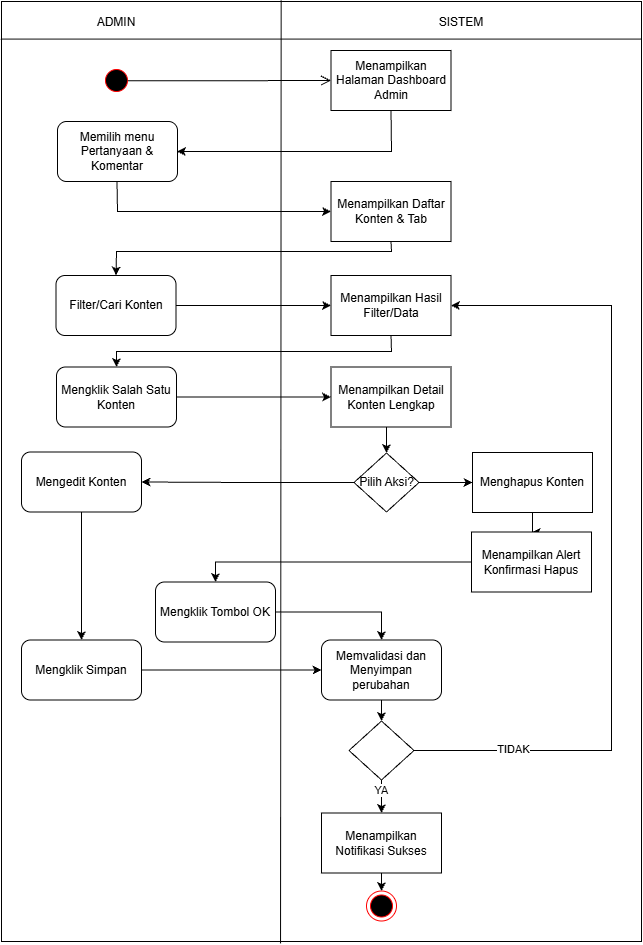

The diagram above was exported from draw.io. Its source (the exported page's mxGraphModel, read from the mxfile embedded in the PNG):
<mxGraphModel dx="1025" dy="497" grid="1" gridSize="10" guides="1" tooltips="1" connect="1" arrows="1" fold="1" page="1" pageScale="1" pageWidth="850" pageHeight="1100" math="0" shadow="0">
  <root>
    <mxCell id="RlaFbHRphC4XIR-16n3E-0" />
    <mxCell id="RlaFbHRphC4XIR-16n3E-1" parent="RlaFbHRphC4XIR-16n3E-0" />
    <mxCell id="RlaFbHRphC4XIR-16n3E-2" edge="1" parent="RlaFbHRphC4XIR-16n3E-1" source="RlaFbHRphC4XIR-16n3E-3" style="endArrow=none;html=1;rounded=0;entryX=0.25;entryY=0;entryDx=0;entryDy=0;exitX=0.25;exitY=1;exitDx=0;exitDy=0;" target="RlaFbHRphC4XIR-16n3E-3" value="">
      <mxGeometry height="50" relative="1" width="50" as="geometry">
        <mxPoint x="268" y="863.0000000000002" as="sourcePoint" />
        <mxPoint x="268" y="60.00000000000023" as="targetPoint" />
      </mxGeometry>
    </mxCell>
    <mxCell id="RlaFbHRphC4XIR-16n3E-3" parent="RlaFbHRphC4XIR-16n3E-1" style="rounded=0;whiteSpace=wrap;html=1;" value="" vertex="1">
      <mxGeometry height="940" width="640" x="120" y="60" as="geometry" />
    </mxCell>
    <mxCell id="RlaFbHRphC4XIR-16n3E-4" edge="1" parent="RlaFbHRphC4XIR-16n3E-1" source="RlaFbHRphC4XIR-16n3E-3" style="endArrow=none;html=1;rounded=0;entryX=0.437;entryY=-0.001;entryDx=0;entryDy=0;entryPerimeter=0;exitX=0.436;exitY=1.002;exitDx=0;exitDy=0;exitPerimeter=0;" target="RlaFbHRphC4XIR-16n3E-3" value="">
      <mxGeometry height="50" relative="1" width="50" as="geometry">
        <mxPoint x="399" y="1002" as="sourcePoint" />
        <mxPoint x="314.4960000000001" y="60.523000000000025" as="targetPoint" />
      </mxGeometry>
    </mxCell>
    <mxCell id="RlaFbHRphC4XIR-16n3E-5" edge="1" parent="RlaFbHRphC4XIR-16n3E-1" source="RlaFbHRphC4XIR-16n3E-3" style="endArrow=none;html=1;rounded=0;entryX=-0.001;entryY=0.04;entryDx=0;entryDy=0;exitX=0.999;exitY=0.04;exitDx=0;exitDy=0;exitPerimeter=0;entryPerimeter=0;" target="RlaFbHRphC4XIR-16n3E-3" value="">
      <mxGeometry height="50" relative="1" width="50" as="geometry">
        <mxPoint x="716" y="103" as="sourcePoint" />
        <mxPoint x="156" y="101.74999999999977" as="targetPoint" />
      </mxGeometry>
    </mxCell>
    <mxCell id="RlaFbHRphC4XIR-16n3E-6" parent="RlaFbHRphC4XIR-16n3E-1" style="text;html=1;whiteSpace=wrap;strokeColor=none;fillColor=none;align=center;verticalAlign=middle;rounded=0;" value="ADMIN" vertex="1">
      <mxGeometry height="30" width="170" x="150" y="66" as="geometry" />
    </mxCell>
    <mxCell id="RlaFbHRphC4XIR-16n3E-7" parent="RlaFbHRphC4XIR-16n3E-1" style="text;html=1;whiteSpace=wrap;strokeColor=none;fillColor=none;align=center;verticalAlign=middle;rounded=0;" value="SISTEM" vertex="1">
      <mxGeometry height="30" width="60" x="550" y="66" as="geometry" />
    </mxCell>
    <mxCell id="RlaFbHRphC4XIR-16n3E-10" parent="RlaFbHRphC4XIR-16n3E-1" style="rounded=0;whiteSpace=wrap;html=1;" value="Menampilkan Daftar Konten &amp;amp; Tab" vertex="1">
      <mxGeometry height="60" width="120" x="449.5" y="240" as="geometry" />
    </mxCell>
    <mxCell id="RlaFbHRphC4XIR-16n3E-11" edge="1" parent="RlaFbHRphC4XIR-16n3E-1" source="RlaFbHRphC4XIR-16n3E-12" style="edgeStyle=orthogonalEdgeStyle;rounded=0;orthogonalLoop=1;jettySize=auto;html=1;" target="RlaFbHRphC4XIR-16n3E-24" value="">
      <mxGeometry relative="1" as="geometry" />
    </mxCell>
    <mxCell id="RlaFbHRphC4XIR-16n3E-12" parent="RlaFbHRphC4XIR-16n3E-1" style="rounded=1;whiteSpace=wrap;html=1;" value="Mengklik Salah Satu Konten" vertex="1">
      <mxGeometry height="60" width="120" x="175" y="425.5" as="geometry" />
    </mxCell>
    <mxCell id="RlaFbHRphC4XIR-16n3E-21" edge="1" parent="RlaFbHRphC4XIR-16n3E-1" source="RlaFbHRphC4XIR-16n3E-22" style="edgeStyle=orthogonalEdgeStyle;rounded=0;orthogonalLoop=1;jettySize=auto;html=1;" target="RlaFbHRphC4XIR-16n3E-23" value="">
      <mxGeometry relative="1" as="geometry" />
    </mxCell>
    <mxCell id="RlaFbHRphC4XIR-16n3E-22" parent="RlaFbHRphC4XIR-16n3E-1" style="rounded=1;whiteSpace=wrap;html=1;" value="Filter/Cari Konten" vertex="1">
      <mxGeometry height="60" width="120" x="174.5" y="334" as="geometry" />
    </mxCell>
    <mxCell id="RlaFbHRphC4XIR-16n3E-23" parent="RlaFbHRphC4XIR-16n3E-1" style="rounded=0;whiteSpace=wrap;html=1;" value="Menampilkan Hasil Filter/Data" vertex="1">
      <mxGeometry height="60" width="120" x="449.5" y="334" as="geometry" />
    </mxCell>
    <mxCell id="RlaFbHRphC4XIR-16n3E-24" parent="RlaFbHRphC4XIR-16n3E-1" style="rounded=0;whiteSpace=wrap;html=1;" value="Menampilkan Detail Konten Lengkap" vertex="1">
      <mxGeometry height="60" width="120" x="449.5" y="425.5" as="geometry" />
    </mxCell>
    <mxCell id="RlaFbHRphC4XIR-16n3E-29" parent="RlaFbHRphC4XIR-16n3E-1" style="rounded=0;whiteSpace=wrap;html=1;" value="Menampilkan Halaman Dashboard Admin" vertex="1">
      <mxGeometry height="60" width="120" x="449.5" y="109" as="geometry" />
    </mxCell>
    <mxCell id="RlaFbHRphC4XIR-16n3E-30" edge="1" parent="RlaFbHRphC4XIR-16n3E-1" source="RlaFbHRphC4XIR-16n3E-29" style="endArrow=classic;html=1;rounded=0;exitX=0.5;exitY=1;exitDx=0;exitDy=0;entryX=1;entryY=0.5;entryDx=0;entryDy=0;" value="">
      <mxGeometry height="50" relative="1" width="50" as="geometry">
        <Array as="points">
          <mxPoint x="510" y="210" />
        </Array>
        <mxPoint x="420" y="150" as="sourcePoint" />
        <mxPoint x="295.5" y="210" as="targetPoint" />
      </mxGeometry>
    </mxCell>
    <mxCell id="RlaFbHRphC4XIR-16n3E-31" edge="1" parent="RlaFbHRphC4XIR-16n3E-1" style="endArrow=classic;html=1;rounded=0;exitX=0.5;exitY=1;exitDx=0;exitDy=0;entryX=0;entryY=0.5;entryDx=0;entryDy=0;" target="RlaFbHRphC4XIR-16n3E-10" value="">
      <mxGeometry height="50" relative="1" width="50" as="geometry">
        <Array as="points">
          <mxPoint x="236" y="270" />
        </Array>
        <mxPoint x="235.5" y="240" as="sourcePoint" />
        <mxPoint x="280" y="240" as="targetPoint" />
      </mxGeometry>
    </mxCell>
    <mxCell id="RlaFbHRphC4XIR-16n3E-32" edge="1" parent="RlaFbHRphC4XIR-16n3E-1" source="RlaFbHRphC4XIR-16n3E-10" style="endArrow=classic;html=1;rounded=0;exitX=0.5;exitY=1;exitDx=0;exitDy=0;entryX=0.5;entryY=0;entryDx=0;entryDy=0;" target="RlaFbHRphC4XIR-16n3E-22" value="">
      <mxGeometry height="50" relative="1" width="50" as="geometry">
        <Array as="points">
          <mxPoint x="510" y="310" />
          <mxPoint x="235" y="310" />
        </Array>
        <mxPoint x="280" y="440" as="sourcePoint" />
        <mxPoint x="330" y="390" as="targetPoint" />
      </mxGeometry>
    </mxCell>
    <mxCell id="RlaFbHRphC4XIR-16n3E-33" edge="1" parent="RlaFbHRphC4XIR-16n3E-1" source="RlaFbHRphC4XIR-16n3E-23" style="endArrow=classic;html=1;rounded=0;exitX=0.5;exitY=1;exitDx=0;exitDy=0;entryX=0.5;entryY=0;entryDx=0;entryDy=0;" target="RlaFbHRphC4XIR-16n3E-12" value="">
      <mxGeometry height="50" relative="1" width="50" as="geometry">
        <Array as="points">
          <mxPoint x="510" y="410" />
          <mxPoint x="235" y="410" />
        </Array>
        <mxPoint x="250" y="440" as="sourcePoint" />
        <mxPoint x="300" y="390" as="targetPoint" />
      </mxGeometry>
    </mxCell>
    <mxCell id="G3EsGJxmphvCXRuDIowv-0" parent="RlaFbHRphC4XIR-16n3E-1" style="rounded=1;whiteSpace=wrap;html=1;" value="Memilih menu Pertanyaan &amp;amp; Komentar" vertex="1">
      <mxGeometry height="60" width="120" x="176" y="180" as="geometry" />
    </mxCell>
    <mxCell id="-E2YWja5QNgW19JAhJoD-0" parent="RlaFbHRphC4XIR-16n3E-1" style="ellipse;html=1;shape=startState;fillColor=#000000;strokeColor=#ff0000;" value="" vertex="1">
      <mxGeometry height="30" width="30" x="220" y="124" as="geometry" />
    </mxCell>
    <mxCell id="-E2YWja5QNgW19JAhJoD-1" edge="1" parent="RlaFbHRphC4XIR-16n3E-1" source="-E2YWja5QNgW19JAhJoD-0" style="edgeStyle=orthogonalEdgeStyle;html=1;verticalAlign=bottom;endArrow=open;endSize=8;strokeColor=#000000;rounded=0;entryX=0;entryY=0.5;entryDx=0;entryDy=0;exitX=0.871;exitY=0.507;exitDx=0;exitDy=0;exitPerimeter=0;" target="RlaFbHRphC4XIR-16n3E-29" value="">
      <mxGeometry relative="1" as="geometry">
        <mxPoint x="235" y="210" as="targetPoint" />
      </mxGeometry>
    </mxCell>
    <mxCell id="BrEtMJNrFSketwKGPfRb-24" parent="RlaFbHRphC4XIR-16n3E-1" style="ellipse;html=1;shape=endState;fillColor=#000000;strokeColor=#ff0000;" value="" vertex="1">
      <mxGeometry height="30" width="30" x="485" y="949.5" as="geometry" />
    </mxCell>
    <mxCell id="BrEtMJNrFSketwKGPfRb-25" edge="1" parent="RlaFbHRphC4XIR-16n3E-1" source="BrEtMJNrFSketwKGPfRb-26" style="edgeStyle=orthogonalEdgeStyle;rounded=0;orthogonalLoop=1;jettySize=auto;html=1;" target="BrEtMJNrFSketwKGPfRb-28" value="">
      <mxGeometry relative="1" as="geometry" />
    </mxCell>
    <mxCell id="BrEtMJNrFSketwKGPfRb-26" parent="RlaFbHRphC4XIR-16n3E-1" style="rhombus;whiteSpace=wrap;html=1;" value="Pilih Aksi?" vertex="1">
      <mxGeometry height="59" width="65" x="472.5" y="511.5" as="geometry" />
    </mxCell>
    <mxCell id="BrEtMJNrFSketwKGPfRb-27" edge="1" parent="RlaFbHRphC4XIR-16n3E-1" style="endArrow=classic;html=1;rounded=0;entryX=0.5;entryY=0;entryDx=0;entryDy=0;exitX=0.5;exitY=1;exitDx=0;exitDy=0;" target="BrEtMJNrFSketwKGPfRb-26" value="">
      <mxGeometry height="50" relative="1" width="50" as="geometry">
        <mxPoint x="505" y="485.5" as="sourcePoint" />
        <mxPoint x="499" y="512.5" as="targetPoint" />
      </mxGeometry>
    </mxCell>
    <mxCell id="BrEtMJNrFSketwKGPfRb-28" parent="RlaFbHRphC4XIR-16n3E-1" style="rounded=1;whiteSpace=wrap;html=1;" value="Mengedit Konten" vertex="1">
      <mxGeometry height="60" width="120" x="140" y="510.5" as="geometry" />
    </mxCell>
    <mxCell id="BrEtMJNrFSketwKGPfRb-29" edge="1" parent="RlaFbHRphC4XIR-16n3E-1" source="BrEtMJNrFSketwKGPfRb-30" style="edgeStyle=orthogonalEdgeStyle;rounded=0;orthogonalLoop=1;jettySize=auto;html=1;" target="BrEtMJNrFSketwKGPfRb-35" value="">
      <mxGeometry relative="1" as="geometry" />
    </mxCell>
    <mxCell id="BrEtMJNrFSketwKGPfRb-30" parent="RlaFbHRphC4XIR-16n3E-1" style="rounded=1;whiteSpace=wrap;html=1;" value="Mengklik Simpan" vertex="1">
      <mxGeometry height="60" width="120" x="140" y="698.5" as="geometry" />
    </mxCell>
    <mxCell id="BrEtMJNrFSketwKGPfRb-31" edge="1" parent="RlaFbHRphC4XIR-16n3E-1" source="BrEtMJNrFSketwKGPfRb-28" style="endArrow=classic;html=1;rounded=0;exitX=0.5;exitY=1;exitDx=0;exitDy=0;entryX=0.5;entryY=0;entryDx=0;entryDy=0;" target="BrEtMJNrFSketwKGPfRb-30" value="">
      <mxGeometry height="50" relative="1" width="50" as="geometry">
        <mxPoint x="232" y="692.5" as="sourcePoint" />
        <mxPoint x="282" y="642.5" as="targetPoint" />
      </mxGeometry>
    </mxCell>
    <mxCell id="BrEtMJNrFSketwKGPfRb-32" edge="1" parent="RlaFbHRphC4XIR-16n3E-1" source="BrEtMJNrFSketwKGPfRb-33" style="edgeStyle=orthogonalEdgeStyle;rounded=0;orthogonalLoop=1;jettySize=auto;html=1;" target="BrEtMJNrFSketwKGPfRb-42" value="">
      <mxGeometry relative="1" as="geometry" />
    </mxCell>
    <mxCell id="BrEtMJNrFSketwKGPfRb-33" parent="RlaFbHRphC4XIR-16n3E-1" style="rounded=0;whiteSpace=wrap;html=1;" value="Menghapus Konten" vertex="1">
      <mxGeometry height="60" width="120" x="591" y="511" as="geometry" />
    </mxCell>
    <mxCell id="BrEtMJNrFSketwKGPfRb-34" edge="1" parent="RlaFbHRphC4XIR-16n3E-1" source="BrEtMJNrFSketwKGPfRb-26" style="endArrow=classic;html=1;rounded=0;exitX=1;exitY=0.5;exitDx=0;exitDy=0;entryX=0;entryY=0.5;entryDx=0;entryDy=0;" target="BrEtMJNrFSketwKGPfRb-33" value="">
      <mxGeometry height="50" relative="1" width="50" as="geometry">
        <mxPoint x="520" y="672.5" as="sourcePoint" />
        <mxPoint x="570" y="622.5" as="targetPoint" />
      </mxGeometry>
    </mxCell>
    <mxCell id="BrEtMJNrFSketwKGPfRb-35" parent="RlaFbHRphC4XIR-16n3E-1" style="rounded=1;whiteSpace=wrap;html=1;" value="Memvalidasi dan Menyimpan perubahan" vertex="1">
      <mxGeometry height="60" width="120" x="440" y="698.5" as="geometry" />
    </mxCell>
    <mxCell id="BrEtMJNrFSketwKGPfRb-36" parent="RlaFbHRphC4XIR-16n3E-1" style="rounded=0;whiteSpace=wrap;html=1;" value="Menampilkan Notifikasi Sukses" vertex="1">
      <mxGeometry height="60" width="120" x="440" y="871.5" as="geometry" />
    </mxCell>
    <mxCell id="BrEtMJNrFSketwKGPfRb-37" parent="RlaFbHRphC4XIR-16n3E-1" style="rhombus;whiteSpace=wrap;html=1;" value="" vertex="1">
      <mxGeometry height="59" width="65" x="467.5" y="779.5" as="geometry" />
    </mxCell>
    <mxCell id="BrEtMJNrFSketwKGPfRb-38" edge="1" parent="RlaFbHRphC4XIR-16n3E-1" source="BrEtMJNrFSketwKGPfRb-35" style="endArrow=classic;html=1;rounded=0;exitX=0.5;exitY=1;exitDx=0;exitDy=0;entryX=0.5;entryY=0;entryDx=0;entryDy=0;" target="BrEtMJNrFSketwKGPfRb-37" value="">
      <mxGeometry height="50" relative="1" width="50" as="geometry">
        <mxPoint x="550" y="813.5" as="sourcePoint" />
        <mxPoint x="600" y="763.5" as="targetPoint" />
      </mxGeometry>
    </mxCell>
    <mxCell id="BrEtMJNrFSketwKGPfRb-39" edge="1" parent="RlaFbHRphC4XIR-16n3E-1" source="BrEtMJNrFSketwKGPfRb-37" style="endArrow=classic;html=1;rounded=0;exitX=0.5;exitY=1;exitDx=0;exitDy=0;entryX=0.5;entryY=0;entryDx=0;entryDy=0;" target="BrEtMJNrFSketwKGPfRb-36" value="">
      <mxGeometry height="50" relative="1" width="50" as="geometry">
        <mxPoint x="600" y="913.5" as="sourcePoint" />
        <mxPoint x="650" y="863.5" as="targetPoint" />
      </mxGeometry>
    </mxCell>
    <mxCell id="BrEtMJNrFSketwKGPfRb-40" connectable="0" parent="BrEtMJNrFSketwKGPfRb-39" style="edgeLabel;html=1;align=center;verticalAlign=middle;resizable=0;points=[];" value="YA" vertex="1">
      <mxGeometry relative="1" x="-0.3879" y="-1" as="geometry">
        <mxPoint as="offset" />
      </mxGeometry>
    </mxCell>
    <mxCell id="BrEtMJNrFSketwKGPfRb-41" edge="1" parent="RlaFbHRphC4XIR-16n3E-1" source="BrEtMJNrFSketwKGPfRb-36" style="endArrow=classic;html=1;rounded=0;exitX=0.5;exitY=1;exitDx=0;exitDy=0;entryX=0.5;entryY=0;entryDx=0;entryDy=0;" target="BrEtMJNrFSketwKGPfRb-24" value="">
      <mxGeometry height="50" relative="1" width="50" as="geometry">
        <mxPoint x="570" y="963.5" as="sourcePoint" />
        <mxPoint x="620" y="913.5" as="targetPoint" />
      </mxGeometry>
    </mxCell>
    <mxCell id="BrEtMJNrFSketwKGPfRb-42" parent="RlaFbHRphC4XIR-16n3E-1" style="rounded=0;whiteSpace=wrap;html=1;" value="Menampilkan Alert Konfirmasi Hapus" vertex="1">
      <mxGeometry height="60" width="120" x="590" y="590.5" as="geometry" />
    </mxCell>
    <mxCell id="BrEtMJNrFSketwKGPfRb-43" parent="RlaFbHRphC4XIR-16n3E-1" style="rounded=1;whiteSpace=wrap;html=1;" value="Mengklik Tombol OK" vertex="1">
      <mxGeometry height="60" width="120" x="274" y="640.5" as="geometry" />
    </mxCell>
    <mxCell id="BrEtMJNrFSketwKGPfRb-44" edge="1" parent="RlaFbHRphC4XIR-16n3E-1" source="BrEtMJNrFSketwKGPfRb-42" style="edgeStyle=orthogonalEdgeStyle;rounded=0;orthogonalLoop=1;jettySize=auto;html=1;exitX=0;exitY=0.5;exitDx=0;exitDy=0;entryX=0.5;entryY=0;entryDx=0;entryDy=0;" target="BrEtMJNrFSketwKGPfRb-43" value="">
      <mxGeometry relative="1" as="geometry">
        <mxPoint x="606" y="571.5" as="sourcePoint" />
        <mxPoint x="435" y="570.5" as="targetPoint" />
      </mxGeometry>
    </mxCell>
    <mxCell id="BrEtMJNrFSketwKGPfRb-45" edge="1" parent="RlaFbHRphC4XIR-16n3E-1" source="BrEtMJNrFSketwKGPfRb-43" style="edgeStyle=orthogonalEdgeStyle;rounded=0;orthogonalLoop=1;jettySize=auto;html=1;exitX=1;exitY=0.5;exitDx=0;exitDy=0;entryX=0.5;entryY=0;entryDx=0;entryDy=0;" target="BrEtMJNrFSketwKGPfRb-35" value="">
      <mxGeometry relative="1" as="geometry">
        <mxPoint x="295" y="730.5" as="sourcePoint" />
        <mxPoint x="476" y="730.5" as="targetPoint" />
      </mxGeometry>
    </mxCell>
    <mxCell id="BrEtMJNrFSketwKGPfRb-47" edge="1" parent="RlaFbHRphC4XIR-16n3E-1" source="BrEtMJNrFSketwKGPfRb-37" style="edgeStyle=orthogonalEdgeStyle;rounded=0;orthogonalLoop=1;jettySize=auto;html=1;exitX=1;exitY=0.5;exitDx=0;exitDy=0;entryX=1;entryY=0.5;entryDx=0;entryDy=0;" target="RlaFbHRphC4XIR-16n3E-23" value="">
      <mxGeometry relative="1" as="geometry">
        <Array as="points">
          <mxPoint x="730" y="809" />
          <mxPoint x="730" y="364" />
        </Array>
        <mxPoint x="726" y="620" as="sourcePoint" />
        <mxPoint x="470" y="640" as="targetPoint" />
      </mxGeometry>
    </mxCell>
    <mxCell id="BrEtMJNrFSketwKGPfRb-48" connectable="0" parent="BrEtMJNrFSketwKGPfRb-47" style="edgeLabel;html=1;align=center;verticalAlign=middle;resizable=0;points=[];" value="TIDAK" vertex="1">
      <mxGeometry relative="1" x="-0.7528" y="2" as="geometry">
        <mxPoint as="offset" />
      </mxGeometry>
    </mxCell>
  </root>
</mxGraphModel>